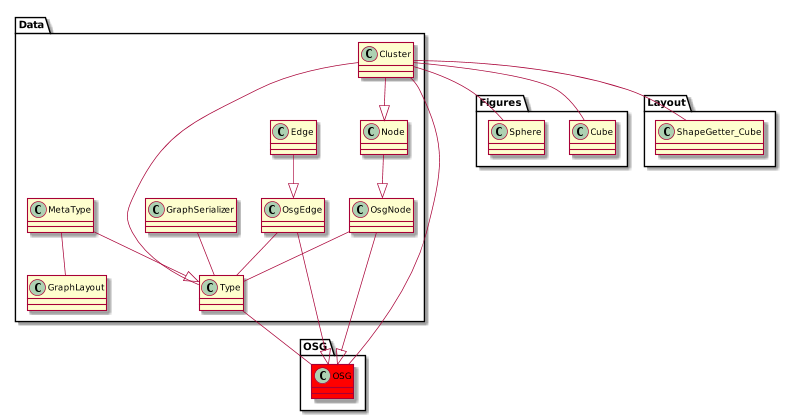

The diagram above was rendered by PlantUML. Its source (embedded in the PNG):
@startuml
scale 800 width


package Data{
	class OSG.OSG #red
	Cluster --|> Node
	Cluster -- Type
	Cluster -- Figures.Cube
	Cluster -- Figures.Sphere
	Cluster -- OSG.OSG
	Cluster -- Layout.ShapeGetter_Cube
	
	Edge --|> OsgEdge
	
	GraphSerializer -- Type
	
	MetaType --|> Type
	MetaType -- GraphLayout

	Node --|> OsgNode
	
	OsgEdge --|> OSG.OSG
	OsgEdge -- Type
	
	OsgNode --|> OSG.OSG
	OsgNode -- Type
	
	Type -- OSG.OSG
}

@enduml